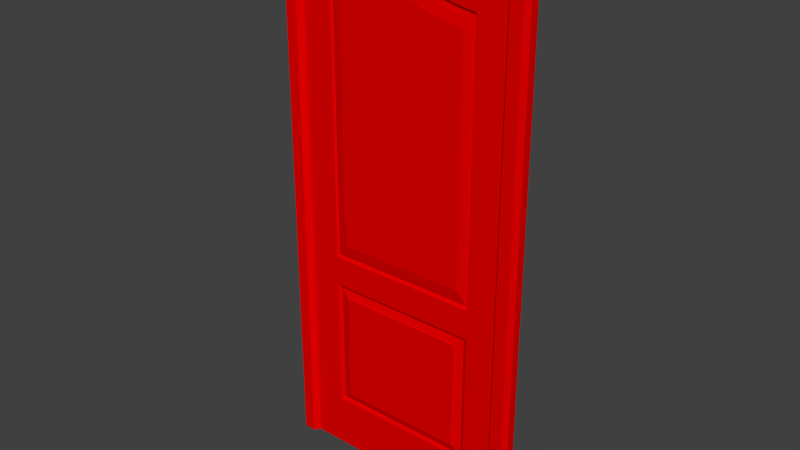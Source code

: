 # Source: door.blend  (saved by Blender 2.69.0; exported with 4.5.12 LTS)
import bpy
from mathutils import Matrix  # noqa: F401  (used for matrix-valued properties, if any)

bpy.ops.wm.read_factory_settings(use_empty=True)
scene = bpy.context.scene
scene.name = 'Scene'

# ---- collections
col_collection_1 = bpy.data.collections.new('Collection 1'); scene.collection.children.link(col_collection_1)

# ---- materials (node trees are filled in below, after node groups)
mat_material = bpy.data.materials.new('Material')
mat_material.alpha_threshold = 0.0
mat_material.use_transparent_shadow = False
mat_material.diffuse_color = (0.8, 0.0, 0.0, 1.0)
mat_material.roughness = 0.5
mat_material.line_color = (0.0, 0.0, 0.0, 1.0)

# ---- material node trees

# ---- world
world_world = bpy.data.worlds.new('World'); scene.world = world_world
world_world.color = (0.05088, 0.05088, 0.05088)
world_world.use_sun_shadow = False
world_world.sun_shadow_jitter_overblur = 0.0
world_world.cycles.sampling_method = 'MANUAL'
world_world.cycles.sample_map_resolution = 256

# ---- meshes
me_cube = bpy.data.meshes.new('Cube')
me_cube.from_pydata([(1.675, 0.06792, -4.174), (1.675, -0.06792, -4.174), (-1.675, -0.06792, -4.174), (-1.675, 0.06792, -4.174), (-1.183, 0.06792, -4.174), (-1.183, -0.06792, -4.174), (1.218, 0.06792, -4.174), (1.218, -0.06792, -4.174), (1.675, 0.06792, -1.231), (1.675, -0.06792, -1.231), (-1.675, -0.06792, -1.231), (-1.675, 0.06792, -1.231), (-1.183, -0.06792, -1.231), (-1.183, 0.06792, -1.231), (1.218, -0.06792, -1.231), (1.218, 0.06792, -1.231), (-1.183, -0.06792, -3.327), (1.218, -0.06792, -3.327), (1.675, 0.06792, -3.327), (1.675, -0.06792, -3.327), (-1.675, -0.06792, -3.327), (-1.675, 0.06792, -3.327), (-1.183, 0.06792, -3.327), (1.218, 0.06792, -3.327), (-1.122, -0.03699, -1.284), (1.157, -0.03699, -1.284), (-1.122, -0.03699, -3.274), (1.157, -0.03699, -3.274), (-1.004, -0.06991, -1.387), (1.04, -0.06991, -1.387), (-1.004, -0.06991, -3.171), (1.04, -0.06991, -3.171), (-0.982, -0.08335, -1.407), (1.017, -0.08335, -1.407), (-0.982, -0.08335, -3.152), (1.017, -0.08335, -3.152), (1.675, 0.06792, 4.174), (1.675, -0.06792, 4.174), (-1.675, -0.06792, 4.174), (-1.675, 0.06792, 4.174), (-1.183, 0.06792, 4.174), (-1.183, -0.06792, 4.174), (1.218, 0.06792, 4.174), (1.218, -0.06792, 4.174), (1.675, 0.06792, -1.231), (1.675, -0.06792, -1.231), (-1.675, -0.06792, -1.231), (-1.675, 0.06792, -1.231), (-1.183, -0.06792, -1.231), (-1.183, 0.06792, -1.231), (1.218, -0.06792, -1.231), (1.218, 0.06792, -1.231), (1.675, 0.06792, -0.7657), (1.675, -0.06792, -0.7657), (-1.675, -0.06792, -0.7657), (-1.675, 0.06792, -0.7657), (-1.183, 0.06792, -0.7657), (1.218, 0.06792, -0.7657), (-1.183, -0.06792, -0.7657), (1.218, -0.06792, -0.7657), (1.675, 0.06792, 3.679), (1.675, -0.06792, 3.679), (-1.675, -0.06792, 3.679), (-1.675, 0.06792, 3.679), (-1.183, 0.06792, 3.679), (1.218, 0.06792, 3.679), (-1.183, -0.06792, 3.407), (1.218, -0.06792, 3.407), (0.9132, 0.06792, 4.174), (0.6131, 0.06792, 4.174), (0.3129, 0.06792, 4.174), (0.01281, 0.06792, 4.174), (-0.2873, 0.06792, 4.174), (-0.5875, 0.06792, 4.174), (-0.8876, 0.06792, 4.174), (0.9132, -0.06792, 4.174), (0.6131, -0.06792, 4.174), (0.3129, -0.06792, 4.174), (0.0128, -0.06792, 4.174), (-0.2873, -0.06792, 4.174), (-0.5875, -0.06792, 4.174), (-0.8876, -0.06792, 4.174), (0.9132, -0.06792, -1.231), (0.6131, -0.06792, -1.231), (0.3129, -0.06792, -1.231), (0.0128, -0.06792, -1.231), (-0.2873, -0.06792, -1.231), (-0.5875, -0.06792, -1.231), (-0.8876, -0.06792, -1.231), (0.9132, 0.06792, -1.231), (0.6131, 0.06792, -1.231), (0.3129, 0.06792, -1.231), (0.01281, 0.06792, -1.231), (-0.2873, 0.06792, -1.231), (-0.5875, 0.06792, -1.231), (-0.8876, 0.06792, -1.231), (0.9132, -0.06792, -0.7657), (0.6131, -0.06792, -0.7657), (0.3129, -0.06792, -0.7657), (0.0128, -0.06792, -0.7657), (-0.2873, -0.06792, -0.7657), (-0.5875, -0.06792, -0.7657), (-0.8876, -0.06792, -0.7657), (0.9132, 0.06792, -0.7657), (0.6131, 0.06792, -0.7657), (0.3129, 0.06792, -0.7657), (0.01281, 0.06792, -0.7657), (-0.2873, 0.06792, -0.7657), (-0.5875, 0.06792, -0.7657), (-0.8876, 0.06792, -0.7657), (0.9132, -0.06792, 3.452), (0.6131, -0.06792, 3.524), (0.3129, -0.06792, 3.627), (0.0128, -0.06792, 3.655), (-0.2873, -0.06792, 3.627), (-0.5875, -0.06792, 3.524), (-0.8876, -0.06792, 3.452), (0.9132, 0.06792, 3.679), (0.6131, 0.06792, 3.679), (0.3129, 0.06792, 3.679), (0.01281, 0.06792, 3.679), (-0.2873, 0.06792, 3.679), (-0.5875, 0.06792, 3.679), (-0.8876, 0.06792, 3.679), (-1.183, -0.06792, -0.7657), (1.218, -0.06792, -0.7657), (-1.183, -0.06792, 3.407), (1.218, -0.06792, 3.407), (0.9132, -0.06792, -0.7657), (0.6131, -0.06792, -0.7657), (0.3129, -0.06792, -0.7657), (0.0128, -0.06792, -0.7657), (-0.2873, -0.06792, -0.7657), (-0.5875, -0.06792, -0.7657), (-0.8876, -0.06792, -0.7657), (0.9132, -0.06792, 3.452), (0.6131, -0.06792, 3.524), (0.3129, -0.06792, 3.627), (0.0128, -0.06792, 3.655), (-0.2873, -0.06792, 3.627), (-0.5875, -0.06792, 3.524), (-0.8876, -0.06792, 3.452), (-1.159, -0.03773, -0.722), (1.194, -0.03773, -0.722), (-1.159, -0.03773, 3.366), (1.194, -0.03773, 3.366), (0.8948, -0.03773, -0.722), (0.6008, -0.03773, -0.722), (0.3068, -0.03773, -0.722), (0.01283, -0.03773, -0.722), (-0.2812, -0.03773, -0.722), (-0.5752, -0.03773, -0.722), (-0.8692, -0.03773, -0.722), (0.8948, -0.03773, 3.41), (0.6008, -0.03773, 3.48), (0.3068, -0.03773, 3.581), (0.01283, -0.03773, 3.609), (-0.2812, -0.03773, 3.581), (-0.5752, -0.03773, 3.48), (-0.8692, -0.03773, 3.41), (-1.123, -0.05389, -0.6582), (1.158, -0.05389, -0.6582), (-1.123, -0.05389, 3.305), (1.158, -0.05389, 3.305), (0.8681, -0.05389, -0.6582), (0.583, -0.05389, -0.6582), (0.2979, -0.05389, -0.6582), (0.01286, -0.05389, -0.6582), (-0.2722, -0.05389, -0.6582), (-0.5573, -0.05389, -0.6582), (-0.8424, -0.05389, -0.6582), (0.8681, -0.05389, 3.348), (0.583, -0.05389, 3.416), (0.2979, -0.05389, 3.514), (0.01286, -0.05389, 3.541), (-0.2722, -0.05389, 3.514), (-0.5573, -0.05389, 3.416), (-0.8424, -0.05389, 3.348), (-1.005, -0.08077, -0.5096), (1.039, -0.08077, -0.5096), (-1.005, -0.08077, 3.164), (1.039, -0.08077, 3.164), (0.7796, -0.08077, -0.5096), (0.524, -0.08077, -0.5096), (0.2685, -0.08077, -0.5096), (0.01296, -0.08077, -0.5096), (-0.2426, -0.08077, -0.5096), (-0.4981, -0.08077, -0.5096), (-0.7536, -0.08077, -0.5096), (0.7796, -0.08077, 3.204), (0.524, -0.08077, 3.267), (0.2685, -0.08077, 3.358), (0.01296, -0.08077, 3.383), (-0.2426, -0.08077, 3.358), (-0.4981, -0.08077, 3.267), (-0.7536, -0.08077, 3.204), (-1.984, -0.06792, -4.174), (-1.984, 0.06792, -4.174), (-1.984, -0.06792, -1.231), (-1.984, 0.06792, -1.231), (-1.984, -0.06792, -3.327), (-1.984, 0.06792, -3.327), (-1.984, -0.06792, 4.174), (-1.984, 0.06792, 4.174), (-1.984, -0.06792, -1.231), (-1.984, 0.06792, -1.231), (-1.984, -0.06792, -0.7657), (-1.984, 0.06792, -0.7657), (-1.984, -0.06792, 3.679), (-1.984, 0.06792, 3.679), (1.997, 0.06792, -4.174), (1.997, -0.06792, -4.174), (1.997, 0.06792, -1.231), (1.997, -0.06792, -1.231), (1.997, 0.06792, -3.327), (1.997, -0.06792, -3.327), (1.997, 0.06792, 4.174), (1.997, -0.06792, 4.174), (1.997, 0.06792, -1.231), (1.997, -0.06792, -1.231), (1.997, 0.06792, -0.7657), (1.997, -0.06792, -0.7657), (1.997, 0.06792, 3.679), (1.997, -0.06792, 3.679), (1.675, 0.06792, 4.472), (1.675, -0.06792, 4.472), (-1.675, -0.06792, 4.472), (-1.675, 0.06792, 4.472), (-1.183, 0.06792, 4.472), (-1.183, -0.06792, 4.472), (1.218, 0.06792, 4.472), (1.218, -0.06792, 4.472), (0.9132, 0.06792, 4.472), (0.6131, 0.06792, 4.472), (0.3129, 0.06792, 4.472), (0.01281, 0.06792, 4.472), (-0.2873, 0.06792, 4.472), (-0.5875, 0.06792, 4.472), (-0.8876, 0.06792, 4.472), (0.9132, -0.06792, 4.472), (0.6131, -0.06792, 4.472), (0.3129, -0.06792, 4.472), (0.0128, -0.06792, 4.472), (-0.2873, -0.06792, 4.472), (-0.5875, -0.06792, 4.472), (-0.8876, -0.06792, 4.472), (-1.984, -0.06792, 4.472), (-1.984, 0.06792, 4.472), (1.997, 0.06792, 4.472), (1.997, -0.06792, 4.472), (1.742, -0.1546, -4.174), (-1.742, -0.1546, -4.174), (1.742, -0.1546, -1.231), (-1.742, -0.1546, -1.231), (1.742, -0.1546, -3.327), (-1.742, -0.1546, -3.327), (1.742, -0.1546, 4.233), (-1.742, -0.1546, 4.233), (-1.231, -0.1546, 4.233), (1.267, -0.1546, 4.233), (1.742, -0.1546, -0.7657), (-1.742, -0.1546, -0.7657), (1.742, -0.1546, 3.679), (-1.742, -0.1546, 3.679), (0.9495, -0.1546, 4.233), (0.6373, -0.1546, 4.233), (0.3252, -0.1546, 4.233), (0.01308, -0.1546, 4.233), (-0.2991, -0.1546, 4.233), (-0.6112, -0.1546, 4.233), (-0.9233, -0.1546, 4.233), (-1.927, -0.1546, -4.174), (-1.927, -0.1546, -1.231), (-1.927, -0.1546, -3.327), (-1.927, -0.1546, 4.174), (-1.927, -0.1546, -0.7657), (-1.927, -0.1546, 3.679), (1.94, -0.1546, -4.174), (1.94, -0.1546, -1.231), (1.94, -0.1546, -3.327), (1.94, -0.1546, 4.174), (1.94, -0.1546, -0.7657), (1.94, -0.1546, 3.679), (1.627, -0.1546, 4.472), (-1.627, -0.1546, 4.472), (-1.149, -0.1546, 4.472), (1.183, -0.1546, 4.472), (0.8872, -0.1546, 4.472), (0.5957, -0.1546, 4.472), (0.3042, -0.1546, 4.472), (0.01268, -0.1546, 4.472), (-0.2788, -0.1546, 4.472), (-0.5703, -0.1546, 4.472), (-0.8619, -0.1546, 4.472), (-1.927, -0.1546, 4.472), (1.94, -0.1546, 4.472)], [], [(4, 5, 2, 3), (22, 4, 3, 21), (6, 7, 5, 4), (23, 6, 4, 22), (0, 1, 7, 6), (18, 0, 6, 23), (8, 9, 213, 212), (16, 12, 10, 20), (226, 246, 294, 284), (16, 17, 27, 26), (19, 9, 14, 17), (13, 22, 21, 11), (15, 23, 22, 13), (8, 18, 23, 15), (44, 52, 220, 218), (5, 16, 20, 2), (62, 38, 257, 263), (7, 17, 16, 5), (1, 19, 17, 7), (26, 27, 31, 30), (12, 16, 26, 24), (14, 12, 24, 25), (17, 14, 25, 27), (30, 31, 35, 34), (25, 24, 28, 29), (24, 26, 30, 28), (27, 25, 29, 31), (35, 33, 32, 34), (29, 28, 32, 33), (28, 30, 34, 32), (31, 29, 33, 35), (72, 73, 237, 236), (18, 8, 212, 214), (66, 41, 38, 62), (242, 243, 291, 290), (239, 240, 288, 287), (116, 81, 41, 66), (249, 225, 283, 295), (61, 37, 43, 67), (56, 49, 47, 55), (109, 95, 49, 56), (52, 44, 51, 57), (0, 18, 214, 210), (48, 58, 54, 46), (3, 2, 196, 197), (88, 102, 58, 48), (45, 53, 59, 50), (64, 56, 55, 63), (123, 109, 56, 64), (60, 52, 57, 65), (216, 36, 224, 248), (58, 66, 62, 54), (47, 46, 204, 205), (112, 113, 138, 137), (53, 61, 67, 59), (40, 64, 63, 39), (74, 123, 64, 40), (36, 60, 65, 42), (245, 229, 285, 293), (40, 39, 227, 228), (36, 42, 230, 224), (42, 68, 232, 230), (70, 71, 235, 234), (73, 74, 238, 237), (225, 231, 286, 283), (67, 43, 75, 110), (110, 75, 76, 111), (111, 76, 77, 112), (112, 77, 78, 113), (113, 78, 79, 114), (114, 79, 80, 115), (115, 80, 81, 116), (57, 51, 89, 103), (103, 89, 90, 104), (104, 90, 91, 105), (105, 91, 92, 106), (106, 92, 93, 107), (107, 93, 94, 108), (108, 94, 95, 109), (50, 59, 96, 82), (82, 96, 97, 83), (83, 97, 98, 84), (84, 98, 99, 85), (85, 99, 100, 86), (86, 100, 101, 87), (87, 101, 102, 88), (65, 57, 103, 117), (117, 103, 104, 118), (118, 104, 105, 119), (119, 105, 106, 120), (120, 106, 107, 121), (121, 107, 108, 122), (122, 108, 109, 123), (97, 96, 128, 129), (102, 101, 133, 134), (111, 112, 137, 136), (59, 67, 127, 125), (96, 59, 125, 128), (101, 100, 132, 133), (110, 111, 136, 135), (42, 65, 117, 68), (68, 117, 118, 69), (69, 118, 119, 70), (70, 119, 120, 71), (71, 120, 121, 72), (72, 121, 122, 73), (73, 122, 123, 74), (137, 138, 156, 155), (141, 126, 144, 159), (132, 131, 149, 150), (136, 137, 155, 154), (125, 127, 145, 143), (131, 130, 148, 149), (135, 136, 154, 153), (140, 141, 159, 158), (98, 97, 129, 130), (113, 114, 139, 138), (99, 98, 130, 131), (114, 115, 140, 139), (67, 110, 135, 127), (58, 102, 134, 124), (116, 66, 126, 141), (100, 99, 131, 132), (115, 116, 141, 140), (66, 58, 124, 126), (152, 151, 169, 170), (156, 157, 175, 174), (146, 143, 161, 164), (151, 150, 168, 169), (155, 156, 174, 173), (159, 144, 162, 177), (150, 149, 167, 168), (154, 155, 173, 172), (133, 132, 150, 151), (128, 125, 143, 146), (138, 139, 157, 156), (134, 133, 151, 152), (129, 128, 146, 147), (124, 134, 152, 142), (139, 140, 158, 157), (127, 135, 153, 145), (130, 129, 147, 148), (126, 124, 142, 144), (175, 176, 194, 193), (160, 170, 188, 178), (165, 164, 182, 183), (170, 169, 187, 188), (174, 175, 193, 192), (164, 161, 179, 182), (169, 168, 186, 187), (173, 174, 192, 191), (147, 146, 164, 165), (142, 152, 170, 160), (157, 158, 176, 175), (145, 153, 171, 163), (148, 147, 165, 166), (144, 142, 160, 162), (158, 159, 177, 176), (153, 154, 172, 171), (149, 148, 166, 167), (143, 145, 163, 161), (188, 195, 180, 178), (179, 181, 189, 182), (182, 189, 190, 183), (183, 190, 191, 184), (184, 191, 192, 185), (185, 192, 193, 186), (186, 193, 194, 187), (187, 194, 195, 188), (163, 171, 189, 181), (166, 165, 183, 184), (162, 160, 178, 180), (176, 177, 195, 194), (171, 172, 190, 189), (167, 166, 184, 185), (161, 163, 181, 179), (172, 173, 191, 190), (168, 167, 185, 186), (177, 162, 180, 195), (200, 198, 199, 201), (196, 200, 201, 197), (208, 202, 203, 209), (204, 206, 207, 205), (206, 208, 209, 207), (10, 11, 199, 198), (229, 226, 284, 285), (9, 19, 254, 252), (21, 3, 197, 201), (213, 9, 252, 278), (11, 21, 201, 199), (55, 47, 205, 207), (63, 55, 207, 209), (39, 63, 209, 203), (214, 212, 213, 215), (210, 214, 215, 211), (222, 216, 217, 223), (218, 220, 221, 219), (220, 222, 223, 221), (52, 60, 222, 220), (221, 223, 282, 281), (45, 219, 278, 252), (60, 36, 216, 222), (2, 20, 255, 251), (80, 79, 268, 269), (77, 76, 265, 266), (45, 44, 218, 219), (1, 0, 210, 211), (228, 227, 226, 229), (238, 228, 229, 245), (224, 230, 231, 225), (224, 225, 249, 248), (230, 232, 239, 231), (232, 233, 240, 239), (233, 234, 241, 240), (234, 235, 242, 241), (235, 236, 243, 242), (236, 237, 244, 243), (237, 238, 245, 244), (226, 227, 247, 246), (69, 70, 234, 233), (203, 202, 246, 247), (10, 198, 272, 253), (202, 208, 276, 274), (198, 200, 273, 272), (39, 203, 247, 227), (71, 72, 236, 235), (68, 69, 233, 232), (200, 196, 271, 273), (74, 40, 228, 238), (217, 216, 248, 249), (61, 53, 260, 262), (255, 253, 272, 273), (251, 255, 273, 271), (274, 257, 284, 294), (265, 264, 287, 288), (268, 267, 290, 291), (266, 265, 288, 289), (261, 263, 276, 275), (269, 268, 291, 292), (263, 257, 274, 276), (254, 250, 277, 279), (252, 254, 279, 278), (260, 252, 278, 281), (262, 260, 281, 282), (256, 262, 282, 280), (258, 270, 293, 285), (270, 269, 292, 293), (267, 266, 289, 290), (264, 259, 286, 287), (256, 280, 295, 283), (259, 256, 283, 286), (257, 258, 285, 284), (217, 249, 295, 280), (54, 62, 263, 261), (208, 206, 275, 276), (75, 43, 259, 264), (78, 77, 266, 267), (81, 80, 269, 270), (20, 10, 253, 255), (53, 45, 252, 260), (196, 2, 251, 271), (240, 241, 289, 288), (243, 244, 292, 291), (38, 41, 258, 257), (43, 37, 256, 259), (253, 261, 275, 272), (76, 75, 264, 265), (79, 78, 267, 268), (211, 215, 279, 277), (215, 213, 278, 279), (19, 1, 250, 254), (223, 217, 280, 282), (1, 211, 277, 250), (231, 239, 287, 286), (241, 242, 290, 289), (244, 245, 293, 292), (37, 61, 262, 256), (246, 202, 274, 294), (41, 81, 270, 258), (206, 204, 272, 275), (219, 221, 281, 278), (204, 46, 253, 272), (46, 54, 261, 253)])
_uv = me_cube.uv_layers.new(name='UVMap')
_uv.uv.foreach_set('vector', [0.0, 0.0, 1.0, 0.0, 1.0, 1.0, 0.0, 1.0, 0.0, 0.0, 1.0, 0.0, 1.0, 1.0, 0.0, 1.0, 0.0, 0.0, 1.0, 0.0, 1.0, 1.0, 0.0, 1.0, 0.0, 0.0, 1.0, 0.0, 1.0, 1.0, 0.0, 1.0, 0.0, 0.0, 1.0, 0.0, 1.0, 1.0, 0.0, 1.0, 0.0, 0.0, 1.0, 0.0, 1.0, 1.0, 0.0, 1.0, 0.0, 0.0, 1.0, 0.0, 1.0, 1.0, 0.0, 1.0, 0.0, 0.0, 1.0, 0.0, 1.0, 1.0, 0.0, 1.0, 0.0, 0.0, 1.0, 0.0, 1.0, 1.0, 0.0, 1.0, 0.0, 0.0, 1.0, 0.0, 1.0, 1.0, 0.0, 1.0, 0.0, 0.0, 1.0, 0.0, 1.0, 1.0, 0.0, 1.0, 0.0, 0.0, 1.0, 0.0, 1.0, 1.0, 0.0, 1.0, 0.0, 0.0, 1.0, 0.0, 1.0, 1.0, 0.0, 1.0, 0.0, 0.0, 1.0, 0.0, 1.0, 1.0, 0.0, 1.0, 0.0, 0.0, 1.0, 0.0, 1.0, 1.0, 0.0, 1.0, 0.0, 0.0, 1.0, 0.0, 1.0, 1.0, 0.0, 1.0, 0.0, 0.0, 1.0, 0.0, 1.0, 1.0, 0.0, 1.0, 0.0, 0.0, 1.0, 0.0, 1.0, 1.0, 0.0, 1.0, 0.0, 0.0, 1.0, 0.0, 1.0, 1.0, 0.0, 1.0, 0.0, 0.0, 1.0, 0.0, 1.0, 1.0, 0.0, 1.0, 0.0, 0.0, 1.0, 0.0, 1.0, 1.0, 0.0, 1.0, 0.0, 0.0, 1.0, 0.0, 1.0, 1.0, 0.0, 1.0, 0.0, 0.0, 1.0, 0.0, 1.0, 1.0, 0.0, 1.0, 0.0, 0.0, 1.0, 0.0, 1.0, 1.0, 0.0, 1.0, 0.0, 0.0, 1.0, 0.0, 1.0, 1.0, 0.0, 1.0, 0.0, 0.0, 1.0, 0.0, 1.0, 1.0, 0.0, 1.0, 0.0, 0.0, 1.0, 0.0, 1.0, 1.0, 0.0, 1.0, 0.0, 0.0, 1.0, 0.0, 1.0, 1.0, 0.0, 1.0, 0.0, 0.0, 1.0, 0.0, 1.0, 1.0, 0.0, 1.0, 0.0, 0.0, 1.0, 0.0, 1.0, 1.0, 0.0, 1.0, 0.0, 0.0, 1.0, 0.0, 1.0, 1.0, 0.0, 1.0, 0.0, 0.0, 1.0, 0.0, 1.0, 1.0, 0.0, 1.0, 0.0, 0.0, 1.0, 0.0, 1.0, 1.0, 0.0, 1.0, 0.0, 0.0, 1.0, 0.0, 1.0, 1.0, 0.0, 1.0, 0.0, 0.0, 1.0, 0.0, 1.0, 1.0, 0.0, 1.0, 0.0, 0.0, 1.0, 0.0, 1.0, 1.0, 0.0, 1.0, 0.0, 0.0, 1.0, 0.0, 1.0, 1.0, 0.0, 1.0, 0.0, 0.0, 1.0, 0.0, 1.0, 1.0, 0.0, 1.0, 0.0, 0.0, 1.0, 0.0, 1.0, 1.0, 0.0, 1.0, 0.0, 0.0, 1.0, 0.0, 1.0, 1.0, 0.0, 1.0, 0.0, 0.0, 1.0, 0.0, 1.0, 1.0, 0.0, 1.0, 0.0, 0.0, 1.0, 0.0, 1.0, 1.0, 0.0, 1.0, 0.0, 0.0, 1.0, 0.0, 1.0, 1.0, 0.0, 1.0, 0.0, 0.0, 1.0, 0.0, 1.0, 1.0, 0.0, 1.0, 0.0, 0.0, 1.0, 0.0, 1.0, 1.0, 0.0, 1.0, 0.0, 0.0, 1.0, 0.0, 1.0, 1.0, 0.0, 1.0, 0.0, 0.0, 1.0, 0.0, 1.0, 1.0, 0.0, 1.0, 0.0, 0.0, 1.0, 0.0, 1.0, 1.0, 0.0, 1.0, 0.0, 0.0, 1.0, 0.0, 1.0, 1.0, 0.0, 1.0, 0.0, 0.0, 1.0, 0.0, 1.0, 1.0, 0.0, 1.0, 0.0, 0.0, 1.0, 0.0, 1.0, 1.0, 0.0, 1.0, 0.0, 0.0, 1.0, 0.0, 1.0, 1.0, 0.0, 1.0, 0.0, 0.0, 1.0, 0.0, 1.0, 1.0, 0.0, 1.0, 0.0, 0.0, 1.0, 0.0, 1.0, 1.0, 0.0, 1.0, 0.0, 0.0, 1.0, 0.0, 1.0, 1.0, 0.0, 1.0, 0.0, 0.0, 1.0, 0.0, 1.0, 1.0, 0.0, 1.0, 0.0, 0.0, 1.0, 0.0, 1.0, 1.0, 0.0, 1.0, 0.0, 0.0, 1.0, 0.0, 1.0, 1.0, 0.0, 1.0, 0.0, 0.0, 1.0, 0.0, 1.0, 1.0, 0.0, 1.0, 0.0, 0.0, 1.0, 0.0, 1.0, 1.0, 0.0, 1.0, 0.0, 0.0, 1.0, 0.0, 1.0, 1.0, 0.0, 1.0, 0.0, 0.0, 1.0, 0.0, 1.0, 1.0, 0.0, 1.0, 0.0, 0.0, 1.0, 0.0, 1.0, 1.0, 0.0, 1.0, 0.0, 0.0, 1.0, 0.0, 1.0, 1.0, 0.0, 1.0, 0.0, 0.0, 1.0, 0.0, 1.0, 1.0, 0.0, 1.0, 0.0, 0.0, 1.0, 0.0, 1.0, 1.0, 0.0, 1.0, 0.0, 0.0, 1.0, 0.0, 1.0, 1.0, 0.0, 1.0, 0.0, 0.0, 1.0, 0.0, 1.0, 1.0, 0.0, 1.0, 0.0, 0.0, 1.0, 0.0, 1.0, 1.0, 0.0, 1.0, 0.0, 0.0, 1.0, 0.0, 1.0, 1.0, 0.0, 1.0, 0.0, 0.0, 1.0, 0.0, 1.0, 1.0, 0.0, 1.0, 0.0, 0.0, 1.0, 0.0, 1.0, 1.0, 0.0, 1.0, 0.0, 0.0, 1.0, 0.0, 1.0, 1.0, 0.0, 1.0, 0.0, 0.0, 1.0, 0.0, 1.0, 1.0, 0.0, 1.0, 0.0, 0.0, 1.0, 0.0, 1.0, 1.0, 0.0, 1.0, 0.0, 0.0, 1.0, 0.0, 1.0, 1.0, 0.0, 1.0, 0.0, 0.0, 1.0, 0.0, 1.0, 1.0, 0.0, 1.0, 0.0, 0.0, 1.0, 0.0, 1.0, 1.0, 0.0, 1.0, 0.0, 0.0, 1.0, 0.0, 1.0, 1.0, 0.0, 1.0, 0.0, 0.0, 1.0, 0.0, 1.0, 1.0, 0.0, 1.0, 0.0, 0.0, 1.0, 0.0, 1.0, 1.0, 0.0, 1.0, 0.0, 0.0, 1.0, 0.0, 1.0, 1.0, 0.0, 1.0, 0.0, 0.0, 1.0, 0.0, 1.0, 1.0, 0.0, 1.0, 0.0, 0.0, 1.0, 0.0, 1.0, 1.0, 0.0, 1.0, 0.0, 0.0, 1.0, 0.0, 1.0, 1.0, 0.0, 1.0, 0.0, 0.0, 1.0, 0.0, 1.0, 1.0, 0.0, 1.0, 0.0, 0.0, 1.0, 0.0, 1.0, 1.0, 0.0, 1.0, 0.0, 0.0, 1.0, 0.0, 1.0, 1.0, 0.0, 1.0, 0.0, 0.0, 1.0, 0.0, 1.0, 1.0, 0.0, 1.0, 0.0, 0.0, 1.0, 0.0, 1.0, 1.0, 0.0, 1.0, 0.0, 0.0, 1.0, 0.0, 1.0, 1.0, 0.0, 1.0, 0.0, 0.0, 1.0, 0.0, 1.0, 1.0, 0.0, 1.0, 0.0, 0.0, 1.0, 0.0, 1.0, 1.0, 0.0, 1.0, 0.0, 0.0, 1.0, 0.0, 1.0, 1.0, 0.0, 1.0, 0.0, 0.0, 1.0, 0.0, 1.0, 1.0, 0.0, 1.0, 0.0, 0.0, 1.0, 0.0, 1.0, 1.0, 0.0, 1.0, 0.0, 0.0, 1.0, 0.0, 1.0, 1.0, 0.0, 1.0, 0.0, 0.0, 1.0, 0.0, 1.0, 1.0, 0.0, 1.0, 0.0, 0.0, 1.0, 0.0, 1.0, 1.0, 0.0, 1.0, 0.0, 0.0, 1.0, 0.0, 1.0, 1.0, 0.0, 1.0, 0.0, 0.0, 1.0, 0.0, 1.0, 1.0, 0.0, 1.0, 0.0, 0.0, 1.0, 0.0, 1.0, 1.0, 0.0, 1.0, 0.0, 0.0, 1.0, 0.0, 1.0, 1.0, 0.0, 1.0, 0.0, 0.0, 1.0, 0.0, 1.0, 1.0, 0.0, 1.0, 0.0, 0.0, 1.0, 0.0, 1.0, 1.0, 0.0, 1.0, 0.0, 0.0, 1.0, 0.0, 1.0, 1.0, 0.0, 1.0, 0.0, 0.0, 1.0, 0.0, 1.0, 1.0, 0.0, 1.0, 0.0, 0.0, 1.0, 0.0, 1.0, 1.0, 0.0, 1.0, 0.0, 0.0, 1.0, 0.0, 1.0, 1.0, 0.0, 1.0, 0.0, 0.0, 1.0, 0.0, 1.0, 1.0, 0.0, 1.0, 0.0, 0.0, 1.0, 0.0, 1.0, 1.0, 0.0, 1.0, 0.0, 0.0, 1.0, 0.0, 1.0, 1.0, 0.0, 1.0, 0.0, 0.0, 1.0, 0.0, 1.0, 1.0, 0.0, 1.0, 0.0, 0.0, 1.0, 0.0, 1.0, 1.0, 0.0, 1.0, 0.0, 0.0, 1.0, 0.0, 1.0, 1.0, 0.0, 1.0, 0.0, 0.0, 1.0, 0.0, 1.0, 1.0, 0.0, 1.0, 0.0, 0.0, 1.0, 0.0, 1.0, 1.0, 0.0, 1.0, 0.0, 0.0, 1.0, 0.0, 1.0, 1.0, 0.0, 1.0, 0.0, 0.0, 1.0, 0.0, 1.0, 1.0, 0.0, 1.0, 0.0, 0.0, 1.0, 0.0, 1.0, 1.0, 0.0, 1.0, 0.0, 0.0, 1.0, 0.0, 1.0, 1.0, 0.0, 1.0, 0.0, 0.0, 1.0, 0.0, 1.0, 1.0, 0.0, 1.0, 0.0, 0.0, 1.0, 0.0, 1.0, 1.0, 0.0, 1.0, 0.0, 0.0, 1.0, 0.0, 1.0, 1.0, 0.0, 1.0, 0.0, 0.0, 1.0, 0.0, 1.0, 1.0, 0.0, 1.0, 0.0, 0.0, 1.0, 0.0, 1.0, 1.0, 0.0, 1.0, 0.0, 0.0, 1.0, 0.0, 1.0, 1.0, 0.0, 1.0, 0.0, 0.0, 1.0, 0.0, 1.0, 1.0, 0.0, 1.0, 0.0, 0.0, 1.0, 0.0, 1.0, 1.0, 0.0, 1.0, 0.0, 0.0, 1.0, 0.0, 1.0, 1.0, 0.0, 1.0, 0.0, 0.0, 1.0, 0.0, 1.0, 1.0, 0.0, 1.0, 0.0, 0.0, 1.0, 0.0, 1.0, 1.0, 0.0, 1.0, 0.0, 0.0, 1.0, 0.0, 1.0, 1.0, 0.0, 1.0, 0.0, 0.0, 1.0, 0.0, 1.0, 1.0, 0.0, 1.0, 0.0, 0.0, 1.0, 0.0, 1.0, 1.0, 0.0, 1.0, 0.0, 0.0, 1.0, 0.0, 1.0, 1.0, 0.0, 1.0, 0.0, 0.0, 1.0, 0.0, 1.0, 1.0, 0.0, 1.0, 0.0, 0.0, 1.0, 0.0, 1.0, 1.0, 0.0, 1.0, 0.0, 0.0, 1.0, 0.0, 1.0, 1.0, 0.0, 1.0, 0.0, 0.0, 1.0, 0.0, 1.0, 1.0, 0.0, 1.0, 0.0, 0.0, 1.0, 0.0, 1.0, 1.0, 0.0, 1.0, 0.0, 0.0, 1.0, 0.0, 1.0, 1.0, 0.0, 1.0, 0.0, 0.0, 1.0, 0.0, 1.0, 1.0, 0.0, 1.0, 0.0, 0.0, 1.0, 0.0, 1.0, 1.0, 0.0, 1.0, 0.0, 0.0, 1.0, 0.0, 1.0, 1.0, 0.0, 1.0, 0.0, 0.0, 1.0, 0.0, 1.0, 1.0, 0.0, 1.0, 0.0, 0.0, 1.0, 0.0, 1.0, 1.0, 0.0, 1.0, 0.0, 0.0, 1.0, 0.0, 1.0, 1.0, 0.0, 1.0, 0.0, 0.0, 1.0, 0.0, 1.0, 1.0, 0.0, 1.0, 0.0, 0.0, 1.0, 0.0, 1.0, 1.0, 0.0, 1.0, 0.0, 0.0, 1.0, 0.0, 1.0, 1.0, 0.0, 1.0, 0.0, 0.0, 1.0, 0.0, 1.0, 1.0, 0.0, 1.0, 0.0, 0.0, 1.0, 0.0, 1.0, 1.0, 0.0, 1.0, 0.0, 0.0, 1.0, 0.0, 1.0, 1.0, 0.0, 1.0, 0.0, 0.0, 1.0, 0.0, 1.0, 1.0, 0.0, 1.0, 0.0, 0.0, 1.0, 0.0, 1.0, 1.0, 0.0, 1.0, 0.0, 0.0, 1.0, 0.0, 1.0, 1.0, 0.0, 1.0, 0.0, 0.0, 1.0, 0.0, 1.0, 1.0, 0.0, 1.0, 0.0, 0.0, 1.0, 0.0, 1.0, 1.0, 0.0, 1.0, 0.0, 0.0, 1.0, 0.0, 1.0, 1.0, 0.0, 1.0, 0.0, 0.0, 1.0, 0.0, 1.0, 1.0, 0.0, 1.0, 0.0, 0.0, 1.0, 0.0, 1.0, 1.0, 0.0, 1.0, 0.0, 0.0, 1.0, 0.0, 1.0, 1.0, 0.0, 1.0, 0.0, 0.0, 1.0, 0.0, 1.0, 1.0, 0.0, 1.0, 0.0, 0.0, 1.0, 0.0, 1.0, 1.0, 0.0, 1.0, 0.0, 0.0, 1.0, 0.0, 1.0, 1.0, 0.0, 1.0, 0.0, 0.0, 1.0, 0.0, 1.0, 1.0, 0.0, 1.0, 0.0, 0.0, 1.0, 0.0, 1.0, 1.0, 0.0, 1.0, 0.0, 0.0, 1.0, 0.0, 1.0, 1.0, 0.0, 1.0, 0.0, 0.0, 1.0, 0.0, 1.0, 1.0, 0.0, 1.0, 0.0, 0.0, 1.0, 0.0, 1.0, 1.0, 0.0, 1.0, 0.0, 0.0, 1.0, 0.0, 1.0, 1.0, 0.0, 1.0, 0.0, 0.0, 1.0, 0.0, 1.0, 1.0, 0.0, 1.0, 0.0, 0.0, 1.0, 0.0, 1.0, 1.0, 0.0, 1.0, 0.0, 0.0, 1.0, 0.0, 1.0, 1.0, 0.0, 1.0, 0.0, 0.0, 1.0, 0.0, 1.0, 1.0, 0.0, 1.0, 0.0, 0.0, 1.0, 0.0, 1.0, 1.0, 0.0, 1.0, 0.0, 0.0, 1.0, 0.0, 1.0, 1.0, 0.0, 1.0, 0.0, 0.0, 1.0, 0.0, 1.0, 1.0, 0.0, 1.0, 0.0, 0.0, 1.0, 0.0, 1.0, 1.0, 0.0, 1.0, 0.0, 0.0, 1.0, 0.0, 1.0, 1.0, 0.0, 1.0, 0.0, 0.0, 1.0, 0.0, 1.0, 1.0, 0.0, 1.0, 0.0, 0.0, 1.0, 0.0, 1.0, 1.0, 0.0, 1.0, 0.0, 0.0, 1.0, 0.0, 1.0, 1.0, 0.0, 1.0, 0.0, 0.0, 1.0, 0.0, 1.0, 1.0, 0.0, 1.0, 0.0, 0.0, 1.0, 0.0, 1.0, 1.0, 0.0, 1.0, 0.0, 0.0, 1.0, 0.0, 1.0, 1.0, 0.0, 1.0, 0.0, 0.0, 1.0, 0.0, 1.0, 1.0, 0.0, 1.0, 0.0, 0.0, 1.0, 0.0, 1.0, 1.0, 0.0, 1.0, 0.0, 0.0, 1.0, 0.0, 1.0, 1.0, 0.0, 1.0, 0.0, 0.0, 1.0, 0.0, 1.0, 1.0, 0.0, 1.0, 0.0, 0.0, 1.0, 0.0, 1.0, 1.0, 0.0, 1.0, 0.0, 0.0, 1.0, 0.0, 1.0, 1.0, 0.0, 1.0, 0.0, 0.0, 1.0, 0.0, 1.0, 1.0, 0.0, 1.0, 0.0, 0.0, 1.0, 0.0, 1.0, 1.0, 0.0, 1.0, 0.0, 0.0, 1.0, 0.0, 1.0, 1.0, 0.0, 1.0, 0.0, 0.0, 1.0, 0.0, 1.0, 1.0, 0.0, 1.0, 0.0, 0.0, 1.0, 0.0, 1.0, 1.0, 0.0, 1.0, 0.0, 0.0, 1.0, 0.0, 1.0, 1.0, 0.0, 1.0, 0.0, 0.0, 1.0, 0.0, 1.0, 1.0, 0.0, 1.0, 0.0, 0.0, 1.0, 0.0, 1.0, 1.0, 0.0, 1.0, 0.0, 0.0, 1.0, 0.0, 1.0, 1.0, 0.0, 1.0, 0.0, 0.0, 1.0, 0.0, 1.0, 1.0, 0.0, 1.0, 0.0, 0.0, 1.0, 0.0, 1.0, 1.0, 0.0, 1.0, 0.0, 0.0, 1.0, 0.0, 1.0, 1.0, 0.0, 1.0, 0.0, 0.0, 1.0, 0.0, 1.0, 1.0, 0.0, 1.0, 0.0, 0.0, 1.0, 0.0, 1.0, 1.0, 0.0, 1.0, 0.0, 0.0, 1.0, 0.0, 1.0, 1.0, 0.0, 1.0, 0.0, 0.0, 1.0, 0.0, 1.0, 1.0, 0.0, 1.0, 0.0, 0.0, 1.0, 0.0, 1.0, 1.0, 0.0, 1.0, 0.0, 0.0, 1.0, 0.0, 1.0, 1.0, 0.0, 1.0, 0.0, 0.0, 1.0, 0.0, 1.0, 1.0, 0.0, 1.0, 0.0, 0.0, 1.0, 0.0, 1.0, 1.0, 0.0, 1.0, 0.0, 0.0, 1.0, 0.0, 1.0, 1.0, 0.0, 1.0, 0.0, 0.0, 1.0, 0.0, 1.0, 1.0, 0.0, 1.0, 0.0, 0.0, 1.0, 0.0, 1.0, 1.0, 0.0, 1.0, 0.0, 0.0, 1.0, 0.0, 1.0, 1.0, 0.0, 1.0, 0.0, 0.0, 1.0, 0.0, 1.0, 1.0, 0.0, 1.0, 0.0, 0.0, 1.0, 0.0, 1.0, 1.0, 0.0, 1.0, 0.0, 0.0, 1.0, 0.0, 1.0, 1.0, 0.0, 1.0, 0.0, 0.0, 1.0, 0.0, 1.0, 1.0, 0.0, 1.0, 0.0, 0.0, 1.0, 0.0, 1.0, 1.0, 0.0, 1.0, 0.0, 0.0, 1.0, 0.0, 1.0, 1.0, 0.0, 1.0, 0.0, 0.0, 1.0, 0.0, 1.0, 1.0, 0.0, 1.0, 0.0, 0.0, 1.0, 0.0, 1.0, 1.0, 0.0, 1.0, 0.0, 0.0, 1.0, 0.0, 1.0, 1.0, 0.0, 1.0, 0.0, 0.0, 1.0, 0.0, 1.0, 1.0, 0.0, 1.0, 0.0, 0.0, 1.0, 0.0, 1.0, 1.0, 0.0, 1.0, 0.0, 0.0, 1.0, 0.0, 1.0, 1.0, 0.0, 1.0, 0.0, 0.0, 1.0, 0.0, 1.0, 1.0, 0.0, 1.0, 0.0, 0.0, 1.0, 0.0, 1.0, 1.0, 0.0, 1.0, 0.0, 0.0, 1.0, 0.0, 1.0, 1.0, 0.0, 1.0, 0.0, 0.0, 1.0, 0.0, 1.0, 1.0, 0.0, 1.0, 0.0, 0.0, 1.0, 0.0, 1.0, 1.0, 0.0, 1.0, 0.0, 0.0, 1.0, 0.0, 1.0, 1.0, 0.0, 1.0, 0.0, 0.0, 1.0, 0.0, 1.0, 1.0, 0.0, 1.0, 0.0, 0.0, 1.0, 0.0, 1.0, 1.0, 0.0, 1.0, 0.0, 0.0, 1.0, 0.0, 1.0, 1.0, 0.0, 1.0, 0.0, 0.0, 1.0, 0.0, 1.0, 1.0, 0.0, 1.0, 0.0, 0.0, 1.0, 0.0, 1.0, 1.0, 0.0, 1.0, 0.0, 0.0, 1.0, 0.0, 1.0, 1.0, 0.0, 1.0, 0.0, 0.0, 1.0, 0.0, 1.0, 1.0, 0.0, 1.0, 0.0, 0.0, 1.0, 0.0, 1.0, 1.0, 0.0, 1.0, 0.0, 0.0, 1.0, 0.0, 1.0, 1.0, 0.0, 1.0, 0.0, 0.0, 1.0, 0.0, 1.0, 1.0, 0.0, 1.0, 0.0, 0.0, 1.0, 0.0, 1.0, 1.0, 0.0, 1.0, 0.0, 0.0, 1.0, 0.0, 1.0, 1.0, 0.0, 1.0, 0.0, 0.0, 1.0, 0.0, 1.0, 1.0, 0.0, 1.0, 0.0, 0.0, 1.0, 0.0, 1.0, 1.0, 0.0, 1.0, 0.0, 0.0, 1.0, 0.0, 1.0, 1.0, 0.0, 1.0, 0.0, 0.0, 1.0, 0.0, 1.0, 1.0, 0.0, 1.0, 0.0, 0.0, 1.0, 0.0, 1.0, 1.0, 0.0, 1.0, 0.0, 0.0, 1.0, 0.0, 1.0, 1.0, 0.0, 1.0, 0.0, 0.0, 1.0, 0.0, 1.0, 1.0, 0.0, 1.0, 0.0, 0.0, 1.0, 0.0, 1.0, 1.0, 0.0, 1.0, 0.0, 0.0, 1.0, 0.0, 1.0, 1.0, 0.0, 1.0, 0.0, 0.0, 1.0, 0.0, 1.0, 1.0, 0.0, 1.0, 0.0, 0.0, 1.0, 0.0, 1.0, 1.0, 0.0, 1.0, 0.0, 0.0, 1.0, 0.0, 1.0, 1.0, 0.0, 1.0, 0.0, 0.0, 1.0, 0.0, 1.0, 1.0, 0.0, 1.0, 0.0, 0.0, 1.0, 0.0, 1.0, 1.0, 0.0, 1.0, 0.0, 0.0, 1.0, 0.0, 1.0, 1.0, 0.0, 1.0, 0.0, 0.0, 1.0, 0.0, 1.0, 1.0, 0.0, 1.0, 0.0, 0.0, 1.0, 0.0, 1.0, 1.0, 0.0, 1.0, 0.0, 0.0, 1.0, 0.0, 1.0, 1.0, 0.0, 1.0, 0.0, 0.0, 1.0, 0.0, 1.0, 1.0, 0.0, 1.0, 0.0, 0.0, 1.0, 0.0, 1.0, 1.0, 0.0, 1.0, 0.0, 0.0, 1.0, 0.0, 1.0, 1.0, 0.0, 1.0, 0.0, 0.0, 1.0, 0.0, 1.0, 1.0, 0.0, 1.0, 0.0, 0.0, 1.0, 0.0, 1.0, 1.0, 0.0, 1.0, 0.0, 0.0, 1.0, 0.0, 1.0, 1.0, 0.0, 1.0, 0.0, 0.0, 1.0, 0.0, 1.0, 1.0, 0.0, 1.0, 0.0, 0.0, 1.0, 0.0, 1.0, 1.0, 0.0, 1.0, 0.0, 0.0, 1.0, 0.0, 1.0, 1.0, 0.0, 1.0, 0.0, 0.0, 1.0, 0.0, 1.0, 1.0, 0.0, 1.0, 0.0, 0.0, 1.0, 0.0, 1.0, 1.0, 0.0, 1.0, 0.0, 0.0, 1.0, 0.0, 1.0, 1.0, 0.0, 1.0, 0.0, 0.0, 1.0, 0.0, 1.0, 1.0, 0.0, 1.0, 0.0, 0.0, 1.0, 0.0, 1.0, 1.0, 0.0, 1.0, 0.0, 0.0, 1.0, 0.0, 1.0, 1.0, 0.0, 1.0, 0.0, 0.0, 1.0, 0.0, 1.0, 1.0, 0.0, 1.0, 0.0, 0.0, 1.0, 0.0, 1.0, 1.0, 0.0, 1.0, 0.0, 0.0, 1.0, 0.0, 1.0, 1.0, 0.0, 1.0])
me_cube.materials.append(mat_material)
me_cube.use_remesh_preserve_volume = False
me_cube.use_remesh_preserve_attributes = False
me_cube.use_mirror_vertex_groups = False
me_cube.update()

# ---- objects
ob_cube = bpy.data.objects.new('Cube', me_cube)

# ---- transforms, parenting, visibility, modifiers, constraints
ob_cube.location = (0.0, 0.0, 0.0)
ob_cube.lock_rotations_4d = False
ob_cube.empty_display_type = 'ARROWS'
ob_cube.lineart.crease_threshold = 0.0

# ---- collection membership
col_collection_1.objects.link(ob_cube)

# ---- scene / render settings (as saved in the file)
scene.frame_start = 1; scene.frame_end = 250; scene.frame_set(1)
scene.render.engine = 'BLENDER_EEVEE_NEXT'
scene.render.image_settings.color_mode = 'RGB'
scene.render.image_settings.compression = 90
scene.render.resolution_percentage = 50
scene.render.dither_intensity = 0.0
scene.cycles.use_denoising = False
scene.cycles.samples = 10
scene.cycles.sampling_pattern = 'TABULATED_SOBOL'
scene.cycles.light_sampling_threshold = 0.0
scene.cycles.use_adaptive_sampling = False
scene.cycles.use_light_tree = False
scene.cycles.blur_glossy = 0.0
scene.cycles.volume_bounces = 1
scene.cycles.pixel_filter_type = 'GAUSSIAN'
scene.cycles.sample_clamp_indirect = 0.0
scene.view_settings.view_transform = 'Standard'
bpy.context.view_layer.update()

# ---- added for rendering (the .blend has no active camera and no usable light): camera, sun
cam_auto = bpy.data.cameras.new('AutoCamera')
cam_auto.lens = 50.0
cam_auto.sensor_width = 36.0
cam_auto.clip_end = 1000.0
ob_auto_camera = bpy.data.objects.new('AutoCamera', cam_auto)
scene.collection.objects.link(ob_auto_camera)
ob_auto_camera.location = (8.81541, -10.6144, 7.19592)
ob_auto_camera.rotation_euler = (1.09748, -7.21219e-08, 0.694738)
scene.camera = ob_auto_camera
light_auto_sun = bpy.data.lights.new('AutoSun', 'SUN')
light_auto_sun.energy = 3.0
light_auto_sun.angle = 0.0523599
ob_auto_sun = bpy.data.objects.new('AutoSun', light_auto_sun)
scene.collection.objects.link(ob_auto_sun)
ob_auto_sun.rotation_euler = (0.872665, 0.174533, 0.523599)
bpy.context.view_layer.update()

